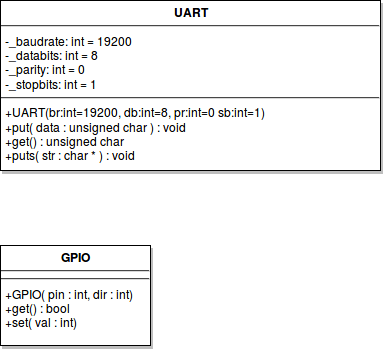

The diagram above was exported from draw.io. Its source (the exported page's mxGraphModel, read from the mxfile embedded in the PNG):
<mxGraphModel dx="790" dy="1035" grid="1" gridSize="10" guides="1" tooltips="1" connect="1" arrows="1" fold="1" page="0" pageScale="1.5" pageWidth="826" pageHeight="1169" background="#ffffff" math="0" shadow="0">
  <root>
    <mxCell id="0" style=";html=1;" />
    <mxCell id="1" style=";html=1;" parent="0" />
    <mxCell id="47" value="&lt;p style=&quot;margin: 0px ; margin-top: 4px ; text-align: center&quot;&gt;&lt;b&gt;GPIO&lt;/b&gt;&lt;/p&gt;&lt;hr&gt;&lt;hr&gt;&lt;p style=&quot;margin: 0px ; margin-left: 4px&quot;&gt;+GPIO( pin : int, dir : int)&lt;/p&gt;&lt;p style=&quot;margin: 0px ; margin-left: 4px&quot;&gt;+get() : bool&lt;br&gt;+set( val : int)&lt;br&gt;&lt;/p&gt;" style="shadow=1;fillColor=#FFFFFF;gradientColor=none;verticalAlign=top;align=left;overflow=fill;fontSize=12;fontFamily=Helvetica;html=1" parent="1" vertex="1">
      <mxGeometry x="140" y="230" width="150" height="100" as="geometry" />
    </mxCell>
    <mxCell id="48" value="&lt;p style=&quot;margin: 0px ; margin-top: 4px ; text-align: center&quot;&gt;&lt;strong&gt;UART&lt;/strong&gt;&lt;/p&gt;&lt;hr&gt;&lt;p style=&quot;margin: 0px ; margin-left: 4px&quot;&gt;-_baudrate: int = 19200&lt;br&gt;-_databits: int = 8&lt;br&gt;-_parity: int = 0&lt;br&gt;&lt;/p&gt;&lt;p style=&quot;margin: 0px ; margin-left: 4px&quot;&gt;-_stopbits: int = 1 &lt;br&gt;&lt;/p&gt;&lt;hr&gt;&lt;p style=&quot;margin: 0px ; margin-left: 4px&quot;&gt;+UART(br:int=19200, db:int=8, pr:int=0 sb:int=1)&lt;/p&gt;&lt;p style=&quot;margin: 0px ; margin-left: 4px&quot;&gt;+put( data : unsigned char ) : void&lt;br&gt;+get() : unsigned char&lt;br&gt;+puts( str : char * ) : void&lt;br&gt;&lt;/p&gt;" style="shadow=1;fillColor=#FFFFFF;gradientColor=none;verticalAlign=top;align=left;overflow=fill;fontSize=12;fontFamily=Helvetica;html=1" vertex="1" parent="1">
      <mxGeometry x="140" y="-15" width="380" height="170" as="geometry" />
    </mxCell>
  </root>
</mxGraphModel>